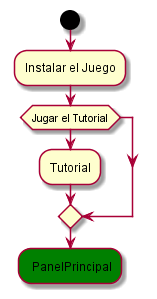

The diagram above was rendered by PlantUML. Its source (embedded in the PNG):
@startuml name
start
:Instalar el Juego;
if (Jugar el Tutorial) then
    :Tutorial;
endif
#Green: PanelPrincipal; 

@enduml